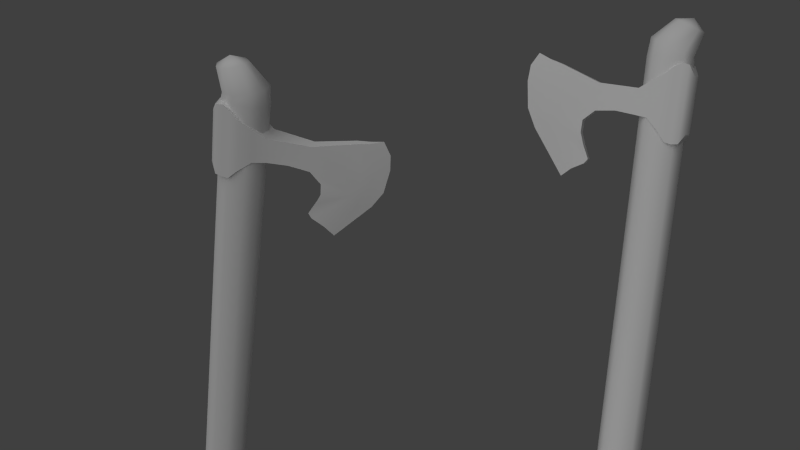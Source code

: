 # Source: d.blend  (saved by Blender 2.61.0; exported with 4.5.12 LTS)
import bpy
from mathutils import Matrix  # noqa: F401  (used for matrix-valued properties, if any)

bpy.ops.wm.read_factory_settings(use_empty=True)
scene = bpy.context.scene
scene.name = 'Scene'

# ---- collections
col_collection_1 = bpy.data.collections.new('Collection 1'); scene.collection.children.link(col_collection_1)

# ---- materials (node trees are filled in below, after node groups)
mat_material = bpy.data.materials.new('Material')
mat_material.alpha_threshold = 0.0
mat_material.use_transparent_shadow = False
mat_material.roughness = 0.5
mat_material.line_color = (0.0, 0.0, 0.0, 1.0)

# ---- material node trees

# ---- world
world_world = bpy.data.worlds.new('World'); scene.world = world_world
world_world.color = (0.05088, 0.05088, 0.05088)
world_world.use_sun_shadow = False
world_world.sun_shadow_jitter_overblur = 0.0
world_world.cycles.sampling_method = 'MANUAL'
world_world.cycles.sample_map_resolution = 256

# ---- cameras
cam_camera = bpy.data.cameras.new('Camera')
cam_camera.clip_end = 100.0
cam_camera.lens = 74.99
cam_camera.sensor_width = 32.0
cam_camera.sensor_height = 18.0
cam_camera.ortho_scale = 7.314
cam_camera.dof.focus_distance = 0.0
cam_camera.dof.aperture_fstop = 128.0

# ---- lights
light_lamp = bpy.data.lights.new('Lamp', 'SUN')
light_lamp.transmission_factor = 0.0
light_lamp.cutoff_distance = 30.0
light_lamp.angle = 1.571
light_lamp.energy = 1.0
light_lamp.shadow_buffer_clip_start = 1.001
light_lamp.shadow_soft_size = 1.0
light_lamp.shadow_cascade_max_distance = 1000.0
light_lamp.cycles.use_multiple_importance_sampling = False

# ---- meshes
me_cube_002 = bpy.data.meshes.new('Cube.002')
me_cube_002.from_pydata([(0.3297, 1.62, -0.8105), (0.3297, -2.026, -0.8105), (-1.0, -1.529, -0.8211), (-1.0, 1.221, -0.8211), (0.3297, 1.62, 0.7791), (0.3297, -2.026, 0.7791), (-1.0, -1.529, 0.819), (-1.0, 1.221, 0.819), (1.464, -2.091, 0.7421), (1.464, 1.831, 0.7421), (1.464, -2.091, -0.7117), (1.464, 1.831, -0.7117), (2.444, 1.774, -0.6909), (2.444, -2.034, -0.6909), (2.444, 1.774, 0.694), (2.444, -2.034, 0.694), (3.269, -1.539, 0.4651), (3.269, 1.279, 0.4651), (3.269, -1.539, -0.4651), (3.269, 1.279, -0.4651), (3.54, 1.279, -1.139e-09), (3.54, -1.539, -1.139e-09), (-2.978, 0.8044, -0.6392), (-2.978, 0.8044, 0.637), (-2.978, -0.9954, -0.6392), (-2.978, -0.9954, 0.637), (-4.977, -0.9419, -0.4473), (-4.977, 0.3635, -0.4473), (-4.977, -0.9419, 0.4451), (-4.977, 0.3635, 0.4451), (-11.38, 0.3635, 0.2328), (-11.38, 0.3635, -0.2349), (-11.38, -1.008, -0.2349), (-11.38, -1.008, 0.2328), (-11.46, -3.384, -0.1529), (-17.73, 1.024, -0.1529), (-11.46, -3.384, 0.1507), (-17.73, 1.024, 0.1507), (-18.06, -1.755, -0.1529), (-18.88, -1.153, -0.1529), (-18.99, -0.06447, -0.1529), (-18.06, -1.755, 0.1507), (-18.88, -1.153, 0.1507), (-18.99, -0.06447, 0.1507), (-13.14, -1.539, -0.2349), (-13.18, -2.136, -0.2079), (-12.47, -2.732, -0.2079), (-13.14, -1.539, 0.2328), (-13.18, -2.136, 0.2057), (-12.47, -2.732, 0.2057), (-8.18, -0.8708, 0.3519), (-8.18, -0.8708, -0.354), (-19.73, 1.175, 0.09533), (-20.99, 0.08687, 0.09533), (-20.32, -1.217, 0.09533), (-18.75, -2.134, 0.09533), (-13.94, -3.966, 0.09533), (-19.73, 1.175, -0.09748), (-20.99, 0.08687, -0.09748), (-20.32, -1.217, -0.09748), (-18.75, -2.134, -0.09748), (-13.94, -3.966, -0.09748), (-11.99, -3.622, 0.1507), (-11.99, -3.622, -0.1529), (-15.45, -4.395, -0.001077), (-20.75, -2.256, -0.001077), (-22.99, -0.03488, -0.001077), (-22.31, -1.339, -0.001077), (-21.72, 1.407, -0.001077), (-22.85, 0.7646, -0.001077), (-0.9931, 1.951, 0.7453), (1.426, 1.951, 0.5709), (2.713, 1.951, 0.1294), (2.266, 1.951, -0.3726), (0.2941, 1.951, -0.7003), (-2.28, 1.951, -0.7003), (-4.253, 1.951, -0.3726), (-4.7, 1.951, 0.1294), (-3.412, 1.951, 0.5709), (1.747, -41.21, 0.6035), (3.706, -41.21, 0.4623), (4.748, -41.21, 0.1048), (4.386, -41.21, -0.3018), (2.789, -41.21, -0.5671), (0.7048, -41.21, -0.5671), (-0.8922, -41.21, -0.3018), (-1.254, -41.21, 0.1048), (-0.2118, -41.21, 0.4623), (1.747, -41.21, -1.273e-05), (-3.29, 2.736, 0.5709), (-4.512, 2.863, 0.1294), (-4.088, 2.819, -0.3726), (-2.215, 2.624, -0.7003), (0.229, 2.37, -0.7003), (2.101, 2.174, -0.3726), (2.526, 2.13, 0.1294), (1.304, 2.258, 0.5709), (-0.9931, 2.497, 0.7453), (1.163, 3.634, 0.5087), (2.731, 3.471, 0.3897), (3.565, 3.384, 0.08835), (3.276, 3.414, -0.2544), (1.998, 3.547, -0.4781), (0.329, 3.721, -0.4781), (-0.9492, 3.854, -0.2544), (-1.239, 3.885, 0.08835), (-0.4047, 3.798, 0.3897), (1.555, 4.008, 4.545e-06), (-57.26, 0.9183, 12.52), (-58.27, -2.16, 10.59), (-56.83, -1.81, 10.9), (-56.07, 0.5121, 12.35), (-56.51, 1.735, 11.18), (-57.52, -1.343, 9.25), (-56.06, -0.9671, 9.512), (-55.3, 1.355, 10.97), (-58.67, -1.363, 9.218), (-57.59, 1.949, 11.29), (-59.36, -2.11, 10.45), (-58.27, 1.202, 12.52), (-59.24, 1.211, 12.45), (-60.3, -2.004, 10.43), (-58.59, 1.923, 11.28), (-59.65, -1.293, 9.264), (-60.43, -0.953, 9.698), (-59.65, 1.427, 11.19), (-60.87, -1.431, 10.48), (-60.09, 0.9487, 11.97), (-60.14, 1.201, 11.57), (-60.92, -1.179, 10.08), (-54.15, 0.1594, 12.03), (-53.55, 0.8152, 10.95), (-54.64, -1.36, 11.08), (-54.04, -0.7043, 9.999), (-52.57, -1.312, 10.99), (-52.21, -0.2099, 11.68), (-52.15, -0.8534, 10.24), (-51.79, 0.2487, 10.93), (-45.58, -0.1668, 11.27), (-45.8, -0.4072, 11.67), (-46.18, -1.565, 10.94), (-45.96, -1.325, 10.55), (-46.72, -3.532, 9.617), (-39.33, -0.1109, 12.11), (-46.58, -3.376, 9.361), (-39.19, 0.04519, 11.85), (-39.77, -2.473, 10.65), (-38.8, -2.004, 10.98), (-38.38, -1.09, 11.56), (-39.62, -2.317, 10.39), (-38.66, -1.848, 10.73), (-38.24, -0.9343, 11.31), (-44.6, -2.097, 10.7), (-44.71, -2.589, 10.37), (-45.58, -3.059, 10.03), (-44.38, -1.857, 10.31), (-44.52, -2.377, 10.02), (-45.38, -2.846, 9.684), (-49.02, -0.9945, 10.44), (-49.35, -1.357, 11.03), (-37.2, 0.04876, 12.03), (-36.25, -0.9307, 11.48), (-37.28, -2.0, 10.78), (-39.07, -2.699, 10.25), (-44.32, -4.015, 9.163), (-37.29, -0.05033, 12.19), (-36.34, -1.03, 11.65), (-37.37, -2.099, 10.94), (-39.16, -2.798, 10.42), (-44.42, -4.114, 9.326), (-46.12, -3.603, 9.248), (-46.26, -3.759, 9.505), (-42.99, -4.499, 9.055), (-37.19, -2.946, 10.32), (-34.37, -1.178, 11.55), (-35.39, -2.247, 10.84), (-35.22, 0.09948, 12.28), (-34.28, -0.497, 11.97), (-55.14, 1.934, 11.41), (-57.6, 1.96, 11.5), (-59.08, 1.795, 11.84), (-58.87, 1.516, 12.28), (-57.08, 1.253, 12.6), (-54.55, 1.13, 12.67), (-52.45, 1.204, 12.44), (-51.77, 1.44, 12.03), (-52.83, 1.729, 11.62), (-69.83, -34.45, -11.36), (-71.83, -34.43, -11.29), (-73.02, -34.56, -11.01), (-72.85, -34.79, -10.66), (-71.41, -35.0, -10.39), (-69.35, -35.1, -10.34), (-67.65, -35.04, -10.52), (-67.11, -34.85, -10.86), (-67.97, -34.61, -11.19), (-70.11, -34.76, -10.85), (-52.74, 2.397, 12.04), (-51.71, 2.219, 12.51), (-52.37, 1.944, 12.9), (-54.42, 1.701, 13.02), (-56.9, 1.603, 12.83), (-58.65, 1.696, 12.4), (-58.84, 1.937, 11.94), (-57.4, 2.213, 11.67), (-54.98, 2.395, 11.7), (-56.91, 3.337, 12.45), (-58.55, 3.213, 12.42), (-59.54, 3.024, 12.61), (-59.41, 2.86, 12.93), (-58.22, 2.796, 13.22), (-56.52, 2.863, 13.35), (-55.12, 3.029, 13.26), (-54.67, 3.217, 13.0), (-55.37, 3.339, 12.68), (-57.43, 3.409, 13.07)], [], [(0, 1, 2, 3), (4, 7, 6, 5), (1, 5, 6, 2), (4, 0, 3, 7), (0, 4, 9, 11), (5, 1, 10, 8), (4, 5, 8, 9), (1, 0, 11, 10), (10, 11, 12, 13), (9, 8, 15, 14), (8, 10, 13, 15), (11, 9, 14, 12), (14, 15, 16, 17), (13, 12, 19, 18), (20, 12, 14), (17, 20, 14), (20, 19, 12), (21, 15, 13), (18, 21, 13), (21, 16, 15), (19, 20, 21, 18), (20, 17, 16, 21), (7, 3, 22, 23), (2, 6, 25, 24), (6, 7, 23, 25), (3, 2, 24, 22), (22, 24, 26, 27), (25, 23, 29, 28), (24, 25, 28, 26), (23, 22, 27, 29), (29, 27, 31, 30), (30, 31, 35, 37), (39, 31, 32), (40, 35, 31), (38, 39, 32), (39, 40, 31), (42, 33, 30), (37, 43, 30), (43, 42, 30), (42, 41, 33), (33, 47, 44, 32), (47, 48, 45, 44), (48, 49, 46, 45), (49, 36, 34, 46), (32, 44, 38), (44, 45, 38), (45, 46, 38), (46, 34, 38), (36, 49, 41), (49, 48, 41), (48, 47, 41), (47, 33, 41), (28, 50, 51, 26), (50, 33, 32, 51), (50, 29, 30), (33, 50, 30), (50, 28, 29), (51, 31, 27), (26, 51, 27), (51, 32, 31), (43, 37, 52, 53), (42, 43, 53, 54), (41, 42, 54, 55), (35, 40, 58, 57), (40, 39, 59, 58), (39, 38, 60, 59), (37, 35, 57, 52), (62, 41, 55), (56, 62, 55), (62, 36, 41), (63, 60, 38), (34, 63, 38), (63, 61, 60), (36, 62, 63, 34), (62, 56, 61, 63), (61, 56, 64), (52, 57, 68), (60, 61, 64, 65), (59, 60, 65, 67), (58, 59, 67, 66), (56, 55, 65, 64), (55, 54, 67, 65), (54, 53, 66, 67), (69, 57, 58), (66, 69, 58), (69, 68, 57), (69, 53, 52), (68, 69, 52), (69, 66, 53), (88, 80, 79), (88, 81, 80), (88, 82, 81), (88, 83, 82), (88, 84, 83), (88, 85, 84), (88, 86, 85), (88, 87, 86), (88, 79, 87), (70, 79, 80, 71), (71, 80, 81, 72), (72, 81, 82, 73), (73, 82, 83, 74), (74, 83, 84, 75), (75, 84, 85, 76), (76, 85, 86, 77), (77, 86, 87, 78), (79, 70, 78, 87), (78, 70, 97, 89), (77, 78, 89, 90), (76, 77, 90, 91), (75, 76, 91, 92), (74, 75, 92, 93), (73, 74, 93, 94), (72, 73, 94, 95), (71, 72, 95, 96), (70, 71, 96, 97), (97, 96, 99, 98), (96, 95, 100, 99), (95, 94, 101, 100), (94, 93, 102, 101), (93, 92, 103, 102), (92, 91, 104, 103), (91, 90, 105, 104), (90, 89, 106, 105), (89, 97, 98, 106), (106, 98, 107), (105, 106, 107), (104, 105, 107), (103, 104, 107), (102, 103, 107), (101, 102, 107), (100, 101, 107), (99, 100, 107), (98, 99, 107), (108, 109, 110, 111), (112, 115, 114, 113), (109, 113, 114, 110), (112, 108, 111, 115), (108, 112, 117, 119), (113, 109, 118, 116), (112, 113, 116, 117), (109, 108, 119, 118), (118, 119, 120, 121), (117, 116, 123, 122), (116, 118, 121, 123), (119, 117, 122, 120), (122, 123, 124, 125), (121, 120, 127, 126), (128, 120, 122), (125, 128, 122), (128, 127, 120), (129, 123, 121), (126, 129, 121), (129, 124, 123), (127, 128, 129, 126), (128, 125, 124, 129), (115, 111, 130, 131), (110, 114, 133, 132), (114, 115, 131, 133), (111, 110, 132, 130), (130, 132, 134, 135), (133, 131, 137, 136), (132, 133, 136, 134), (131, 130, 135, 137), (137, 135, 139, 138), (138, 139, 143, 145), (147, 139, 140), (148, 143, 139), (146, 147, 140), (147, 148, 139), (150, 141, 138), (145, 151, 138), (151, 150, 138), (150, 149, 141), (141, 155, 152, 140), (155, 156, 153, 152), (156, 157, 154, 153), (157, 144, 142, 154), (140, 152, 146), (152, 153, 146), (153, 154, 146), (154, 142, 146), (144, 157, 149), (157, 156, 149), (156, 155, 149), (155, 141, 149), (136, 158, 159, 134), (158, 141, 140, 159), (158, 137, 138), (141, 158, 138), (158, 136, 137), (159, 139, 135), (134, 159, 135), (159, 140, 139), (151, 145, 160, 161), (150, 151, 161, 162), (149, 150, 162, 163), (143, 148, 166, 165), (148, 147, 167, 166), (147, 146, 168, 167), (145, 143, 165, 160), (170, 149, 163), (164, 170, 163), (170, 144, 149), (171, 168, 146), (142, 171, 146), (171, 169, 168), (144, 170, 171, 142), (170, 164, 169, 171), (169, 164, 172), (160, 165, 176), (168, 169, 172, 173), (167, 168, 173, 175), (166, 167, 175, 174), (164, 163, 173, 172), (163, 162, 175, 173), (162, 161, 174, 175), (177, 165, 166), (174, 177, 166), (177, 176, 165), (177, 161, 160), (176, 177, 160), (177, 174, 161), (196, 188, 187), (196, 189, 188), (196, 190, 189), (196, 191, 190), (196, 192, 191), (196, 193, 192), (196, 194, 193), (196, 195, 194), (196, 187, 195), (178, 187, 188, 179), (179, 188, 189, 180), (180, 189, 190, 181), (181, 190, 191, 182), (182, 191, 192, 183), (183, 192, 193, 184), (184, 193, 194, 185), (185, 194, 195, 186), (187, 178, 186, 195), (186, 178, 205, 197), (185, 186, 197, 198), (184, 185, 198, 199), (183, 184, 199, 200), (182, 183, 200, 201), (181, 182, 201, 202), (180, 181, 202, 203), (179, 180, 203, 204), (178, 179, 204, 205), (205, 204, 207, 206), (204, 203, 208, 207), (203, 202, 209, 208), (202, 201, 210, 209), (201, 200, 211, 210), (200, 199, 212, 211), (199, 198, 213, 212), (198, 197, 214, 213), (197, 205, 206, 214), (214, 206, 215), (213, 214, 215), (212, 213, 215), (211, 212, 215), (210, 211, 215), (209, 210, 215), (208, 209, 215), (207, 208, 215), (206, 207, 215)])
me_cube_002.polygons.foreach_set('use_smooth', [True] * 268)
_k = set([(0, 3), (0, 11), (1, 2), (1, 10), (2, 24), (3, 22), (4, 7), (4, 9), (5, 6), (5, 8), (6, 25), (7, 23), (8, 15), (9, 14), (10, 13), (11, 12), (12, 19), (13, 18), (14, 17), (15, 16), (16, 21), (17, 20), (18, 21), (19, 20), (22, 27), (23, 29), (24, 26), (25, 28), (26, 51), (27, 31), (28, 50), (29, 30), (30, 37), (31, 35), (32, 44), (32, 51), (33, 47), (33, 50), (34, 46), (34, 63), (35, 57), (36, 49), (36, 62), (37, 52), (44, 45), (45, 46), (47, 48), (48, 49), (52, 68), (56, 62), (56, 64), (57, 68), (61, 63), (61, 64), (64, 65), (65, 67), (66, 67), (66, 69), (68, 69), (79, 80), (79, 87), (80, 81), (81, 82), (82, 83), (83, 84), (84, 85), (85, 86), (86, 87), (108, 111), (108, 119), (109, 110), (109, 118), (110, 132), (111, 130), (112, 115), (112, 117), (113, 114), (113, 116), (114, 133), (115, 131), (116, 123), (117, 122), (118, 121), (119, 120), (120, 127), (121, 126), (122, 125), (123, 124), (124, 129), (125, 128), (126, 129), (127, 128), (130, 135), (131, 137), (132, 134), (133, 136), (134, 159), (135, 139), (136, 158), (137, 138), (138, 145), (139, 143), (140, 152), (140, 159), (141, 155), (141, 158), (142, 154), (142, 171), (143, 165), (144, 157), (144, 170), (145, 160), (152, 153), (153, 154), (155, 156), (156, 157), (160, 176), (164, 170), (164, 172), (165, 176), (169, 171), (169, 172), (172, 173), (173, 175), (174, 175), (174, 177), (176, 177), (187, 188), (187, 195), (188, 189), (189, 190), (190, 191), (191, 192), (192, 193), (193, 194), (194, 195)])
me_cube_002.attributes.new('sharp_edge', 'BOOLEAN', 'EDGE').data.foreach_set('value', [ (min(e.vertices), max(e.vertices)) in _k for e in me_cube_002.edges])
_uv = me_cube_002.uv_layers.new(name='UVTex')
_uv.uv.foreach_set('vector', [0.1713, 0.9658, 0.1642, 0.8313, 0.2095, 0.8468, 0.2148, 0.9482, 0.1667, 0.9663, 0.2102, 0.9488, 0.2049, 0.8473, 0.1596, 0.8318, 0.1128, 0.7456, 0.1084, 0.6986, 0.1503, 0.6936, 0.1548, 0.7421, 0.8585, 0.6138, 0.8588, 0.6599, 0.8185, 0.6605, 0.8182, 0.6129, 0.8588, 0.6599, 0.8585, 0.6138, 0.8919, 0.6147, 0.8922, 0.6568, 0.1084, 0.6986, 0.1128, 0.7456, 0.07887, 0.7458, 0.07494, 0.7028, 0.1667, 0.9663, 0.1596, 0.8318, 0.1217, 0.8319, 0.1293, 0.9766, 0.1642, 0.8313, 0.1713, 0.9658, 0.1337, 0.976, 0.1261, 0.8313, 0.1261, 0.8313, 0.1337, 0.976, 0.101, 0.976, 0.0936, 0.8355, 0.1293, 0.9766, 0.1217, 0.8319, 0.08912, 0.8361, 0.09649, 0.9766, 0.07494, 0.7028, 0.07887, 0.7458, 0.04978, 0.7478, 0.04603, 0.7069, 0.8922, 0.6568, 0.8919, 0.6147, 0.9204, 0.6159, 0.9206, 0.656, 0.09649, 0.9766, 0.08912, 0.8361, 0.06156, 0.8562, 0.06701, 0.9601, 0.0936, 0.8355, 0.101, 0.976, 0.07152, 0.9596, 0.06606, 0.8556, 0.9554, 0.6358, 0.9206, 0.656, 0.9204, 0.6159, 0.9484, 0.6218, 0.9554, 0.6358, 0.9204, 0.6159, 0.9554, 0.6358, 0.9486, 0.6498, 0.9206, 0.656, 0.01233, 0.7306, 0.04603, 0.7069, 0.04978, 0.7478, 0.02064, 0.7443, 0.01233, 0.7306, 0.04978, 0.7478, 0.01233, 0.7306, 0.01802, 0.7157, 0.04603, 0.7069, 0.07152, 0.9596, 0.05359, 0.9607, 0.04813, 0.8568, 0.06606, 0.8556, 0.04907, 0.9613, 0.06701, 0.9601, 0.06156, 0.8562, 0.04362, 0.8573, 0.8182, 0.6129, 0.8185, 0.6605, 0.7599, 0.6556, 0.7596, 0.6186, 0.1548, 0.7421, 0.1503, 0.6936, 0.2115, 0.6934, 0.2149, 0.7312, 0.2049, 0.8473, 0.2102, 0.9488, 0.2756, 0.9291, 0.2721, 0.8628, 0.2148, 0.9482, 0.2095, 0.8468, 0.2767, 0.8622, 0.2802, 0.9286, 0.2802, 0.9286, 0.2767, 0.8622, 0.3437, 0.8599, 0.3462, 0.908, 0.2721, 0.8628, 0.2756, 0.9291, 0.3417, 0.9086, 0.3392, 0.8604, 0.2149, 0.7312, 0.2115, 0.6934, 0.2711, 0.6937, 0.2736, 0.7201, 0.7596, 0.6186, 0.7599, 0.6556, 0.7005, 0.6504, 0.7003, 0.6245, 0.7003, 0.6245, 0.7005, 0.6504, 0.5148, 0.6455, 0.5146, 0.6211, 0.5146, 0.6211, 0.5148, 0.6455, 0.3287, 0.6373, 0.3285, 0.6129, 0.8079, 0.8199, 0.5597, 0.8943, 0.5571, 0.8437, 0.8134, 0.8615, 0.7719, 0.9048, 0.5597, 0.8943, 0.772, 0.793, 0.8079, 0.8199, 0.5571, 0.8437, 0.8079, 0.8199, 0.8134, 0.8615, 0.5597, 0.8943, 0.8033, 0.8205, 0.5525, 0.8442, 0.5552, 0.8948, 0.7674, 0.9054, 0.8088, 0.862, 0.5552, 0.8948, 0.8088, 0.862, 0.8033, 0.8205, 0.5552, 0.8948, 0.8033, 0.8205, 0.7675, 0.7935, 0.5525, 0.8442, 0.4613, 0.6826, 0.5156, 0.6776, 0.5168, 0.6915, 0.4626, 0.6964, 0.5156, 0.6776, 0.5334, 0.6768, 0.5345, 0.6891, 0.5168, 0.6915, 0.5334, 0.6768, 0.5609, 0.6743, 0.562, 0.6866, 0.5345, 0.6891, 0.5609, 0.6743, 0.5966, 0.6727, 0.5974, 0.6817, 0.562, 0.6866, 0.5571, 0.8437, 0.6399, 0.8056, 0.772, 0.793, 0.6399, 0.8056, 0.6404, 0.7872, 0.772, 0.793, 0.6404, 0.7872, 0.6147, 0.764, 0.772, 0.793, 0.6147, 0.764, 0.5649, 0.7243, 0.772, 0.793, 0.5603, 0.7248, 0.6102, 0.7645, 0.7675, 0.7935, 0.6102, 0.7645, 0.6358, 0.7878, 0.7675, 0.7935, 0.6358, 0.7878, 0.6354, 0.8061, 0.7675, 0.7935, 0.6354, 0.8061, 0.5525, 0.8442, 0.7675, 0.7935, 0.2711, 0.6937, 0.3662, 0.6878, 0.3681, 0.7086, 0.2736, 0.7201, 0.3662, 0.6878, 0.4613, 0.6826, 0.4626, 0.6964, 0.3681, 0.7086, 0.446, 0.8562, 0.3417, 0.9086, 0.5552, 0.8948, 0.5525, 0.8442, 0.446, 0.8562, 0.5552, 0.8948, 0.446, 0.8562, 0.3392, 0.8604, 0.3417, 0.9086, 0.4506, 0.8556, 0.5597, 0.8943, 0.3462, 0.908, 0.3437, 0.8599, 0.4506, 0.8556, 0.3462, 0.908, 0.4506, 0.8556, 0.5571, 0.8437, 0.5597, 0.8943, 0.8088, 0.862, 0.7674, 0.9054, 0.8352, 0.9085, 0.8783, 0.8669, 0.8033, 0.8205, 0.8088, 0.862, 0.8783, 0.8669, 0.8546, 0.8171, 0.7675, 0.7935, 0.8033, 0.8205, 0.8546, 0.8171, 0.7988, 0.7769, 0.7719, 0.9048, 0.8134, 0.8615, 0.8828, 0.8663, 0.8398, 0.908, 0.8134, 0.8615, 0.8079, 0.8199, 0.8592, 0.8166, 0.8828, 0.8663, 0.8079, 0.8199, 0.772, 0.793, 0.8033, 0.7763, 0.8592, 0.8166, 0.3285, 0.6129, 0.3287, 0.6373, 0.1675, 0.6342, 0.1673, 0.613, 0.5958, 0.7096, 0.7675, 0.7935, 0.7988, 0.7769, 0.6539, 0.7026, 0.5958, 0.7096, 0.7988, 0.7769, 0.5958, 0.7096, 0.5603, 0.7248, 0.7675, 0.7935, 0.6004, 0.7091, 0.8033, 0.7763, 0.772, 0.793, 0.5649, 0.7243, 0.6004, 0.7091, 0.772, 0.793, 0.6004, 0.7091, 0.6584, 0.702, 0.8033, 0.7763, 0.5966, 0.6727, 0.6139, 0.6711, 0.6147, 0.6801, 0.5974, 0.6817, 0.6139, 0.6711, 0.6724, 0.6655, 0.6731, 0.6732, 0.6147, 0.6801, 0.6731, 0.6732, 0.6724, 0.6655, 0.7316, 0.6638, 0.1673, 0.613, 0.1675, 0.6342, 0.00536, 0.6282, 0.8033, 0.7763, 0.6584, 0.702, 0.7045, 0.6905, 0.8747, 0.7767, 0.8592, 0.8166, 0.8033, 0.7763, 0.8747, 0.7767, 0.9281, 0.812, 0.8828, 0.8663, 0.8592, 0.8166, 0.9281, 0.812, 0.9514, 0.8614, 0.6539, 0.7026, 0.7988, 0.7769, 0.8702, 0.7772, 0.7, 0.691, 0.7988, 0.7769, 0.8546, 0.8171, 0.9236, 0.8125, 0.8702, 0.7772, 0.8546, 0.8171, 0.8783, 0.8669, 0.9469, 0.8619, 0.9236, 0.8125, 0.9468, 0.8918, 0.8398, 0.908, 0.8828, 0.8663, 0.9514, 0.8614, 0.9468, 0.8918, 0.8828, 0.8663, 0.9468, 0.8918, 0.9082, 0.9164, 0.8398, 0.908, 0.9423, 0.8923, 0.8783, 0.8669, 0.8352, 0.9085, 0.9037, 0.9169, 0.9423, 0.8923, 0.8352, 0.9085, 0.9423, 0.8923, 0.9469, 0.8619, 0.8783, 0.8669, 0.1421, 0.5112, 0.1931, 0.5498, 0.1421, 0.5616, 0.1421, 0.5112, 0.2202, 0.52, 0.1931, 0.5498, 0.1421, 0.5112, 0.2108, 0.4861, 0.2202, 0.52, 0.1421, 0.5112, 0.1693, 0.464, 0.2108, 0.4861, 0.1421, 0.5112, 0.115, 0.464, 0.1693, 0.464, 0.1421, 0.5112, 0.07342, 0.4861, 0.115, 0.464, 0.1421, 0.5112, 0.064, 0.52, 0.07342, 0.4861, 0.1421, 0.5112, 0.09113, 0.5498, 0.064, 0.52, 0.1421, 0.5112, 0.1421, 0.5616, 0.09113, 0.5498, 0.84, 0.1206, 0.02361, 0.1063, 0.02361, 0.06135, 0.8399, 0.06888, 0.8399, 0.06888, 0.02361, 0.06135, 0.02361, 0.01615, 0.8403, 0.033, 0.8359, 0.3923, 0.02361, 0.4214, 0.02361, 0.3763, 0.8336, 0.3691, 0.8336, 0.3691, 0.02361, 0.3763, 0.02361, 0.3301, 0.8398, 0.3189, 0.8398, 0.3189, 0.02361, 0.3301, 0.02361, 0.285, 0.832, 0.2654, 0.832, 0.2654, 0.02361, 0.285, 0.02361, 0.2402, 0.8245, 0.2221, 0.8245, 0.2221, 0.02361, 0.2402, 0.02361, 0.1954, 0.8257, 0.2037, 0.8257, 0.2037, 0.02361, 0.1954, 0.02361, 0.151, 0.8338, 0.1708, 0.02361, 0.1063, 0.84, 0.1206, 0.8338, 0.1708, 0.02361, 0.151, 0.8338, 0.1708, 0.84, 0.1206, 0.8677, 0.1209, 0.8766, 0.1699, 0.8257, 0.2037, 0.8338, 0.1708, 0.8766, 0.1699, 0.885, 0.2061, 0.8245, 0.2221, 0.8257, 0.2037, 0.885, 0.2061, 0.8723, 0.2244, 0.832, 0.2654, 0.8245, 0.2221, 0.8723, 0.2244, 0.8674, 0.2656, 0.8398, 0.3189, 0.832, 0.2654, 0.8674, 0.2656, 0.8616, 0.3174, 0.8336, 0.3691, 0.8398, 0.3189, 0.8616, 0.3174, 0.8497, 0.3652, 0.8359, 0.3923, 0.8336, 0.3691, 0.8497, 0.3652, 0.8542, 0.3864, 0.8399, 0.06888, 0.8403, 0.033, 0.8523, 0.038, 0.8566, 0.07155, 0.84, 0.1206, 0.8399, 0.06888, 0.8566, 0.07155, 0.8677, 0.1209, 0.8677, 0.1209, 0.8566, 0.07155, 0.9301, 0.04013, 0.9332, 0.07574, 0.8566, 0.07155, 0.8523, 0.038, 0.9371, 0.01917, 0.9301, 0.04013, 0.8542, 0.3864, 0.8497, 0.3652, 0.941, 0.3835, 0.9532, 0.394, 0.8497, 0.3652, 0.8616, 0.3174, 0.9367, 0.3567, 0.941, 0.3835, 0.8616, 0.3174, 0.8674, 0.2656, 0.9377, 0.3178, 0.9367, 0.3567, 0.8674, 0.2656, 0.8723, 0.2244, 0.9436, 0.2897, 0.9377, 0.3178, 0.8723, 0.2244, 0.885, 0.2061, 0.9596, 0.2811, 0.9436, 0.2897, 0.885, 0.2061, 0.8766, 0.1699, 0.9387, 0.1093, 0.9505, 0.1275, 0.8766, 0.1699, 0.8677, 0.1209, 0.9332, 0.07574, 0.9387, 0.1093, 0.9387, 0.1093, 0.9332, 0.07574, 0.9693, 0.06694, 0.9505, 0.1275, 0.9387, 0.1093, 0.9693, 0.06694, 0.9436, 0.2897, 0.9596, 0.2811, 0.9767, 0.3459, 0.9377, 0.3178, 0.9436, 0.2897, 0.9767, 0.3459, 0.9367, 0.3567, 0.9377, 0.3178, 0.9767, 0.3459, 0.941, 0.3835, 0.9367, 0.3567, 0.9767, 0.3459, 0.9532, 0.394, 0.941, 0.3835, 0.9767, 0.3459, 0.9301, 0.04013, 0.9371, 0.01917, 0.9693, 0.06694, 0.9332, 0.07574, 0.9301, 0.04013, 0.9693, 0.06694, 0.1713, 0.9658, 0.1642, 0.8313, 0.2095, 0.8468, 0.2148, 0.9482, 0.1667, 0.9663, 0.2102, 0.9488, 0.2049, 0.8473, 0.1596, 0.8318, 0.1128, 0.7456, 0.1084, 0.6986, 0.1503, 0.6936, 0.1548, 0.7421, 0.8585, 0.6138, 0.8588, 0.6599, 0.8185, 0.6605, 0.8182, 0.6129, 0.8588, 0.6599, 0.8585, 0.6138, 0.8919, 0.6147, 0.8922, 0.6568, 0.1084, 0.6986, 0.1128, 0.7456, 0.07887, 0.7458, 0.07494, 0.7028, 0.1667, 0.9663, 0.1596, 0.8318, 0.1217, 0.8319, 0.1293, 0.9766, 0.1642, 0.8313, 0.1713, 0.9658, 0.1337, 0.976, 0.1261, 0.8313, 0.1261, 0.8313, 0.1337, 0.976, 0.101, 0.976, 0.0936, 0.8355, 0.1293, 0.9766, 0.1217, 0.8319, 0.08912, 0.8361, 0.09649, 0.9766, 0.07494, 0.7028, 0.07887, 0.7458, 0.04978, 0.7478, 0.04603, 0.7069, 0.8922, 0.6568, 0.8919, 0.6147, 0.9204, 0.6159, 0.9206, 0.656, 0.09649, 0.9766, 0.08912, 0.8361, 0.06156, 0.8562, 0.06701, 0.9601, 0.0936, 0.8355, 0.101, 0.976, 0.07152, 0.9596, 0.06606, 0.8556, 0.9554, 0.6358, 0.9206, 0.656, 0.9204, 0.6159, 0.9484, 0.6218, 0.9554, 0.6358, 0.9204, 0.6159, 0.9554, 0.6358, 0.9486, 0.6498, 0.9206, 0.656, 0.01233, 0.7306, 0.04603, 0.7069, 0.04978, 0.7478, 0.02064, 0.7443, 0.01233, 0.7306, 0.04978, 0.7478, 0.01233, 0.7306, 0.01802, 0.7157, 0.04603, 0.7069, 0.07152, 0.9596, 0.05359, 0.9607, 0.04813, 0.8568, 0.06606, 0.8556, 0.04907, 0.9613, 0.06701, 0.9601, 0.06156, 0.8562, 0.04362, 0.8573, 0.8182, 0.6129, 0.8185, 0.6605, 0.7599, 0.6556, 0.7596, 0.6186, 0.1548, 0.7421, 0.1503, 0.6936, 0.2115, 0.6934, 0.2149, 0.7312, 0.2049, 0.8473, 0.2102, 0.9488, 0.2756, 0.9291, 0.2721, 0.8628, 0.2148, 0.9482, 0.2095, 0.8468, 0.2767, 0.8622, 0.2802, 0.9286, 0.2802, 0.9286, 0.2767, 0.8622, 0.3437, 0.8599, 0.3462, 0.908, 0.2721, 0.8628, 0.2756, 0.9291, 0.3417, 0.9086, 0.3392, 0.8604, 0.2149, 0.7312, 0.2115, 0.6934, 0.2711, 0.6937, 0.2736, 0.7201, 0.7596, 0.6186, 0.7599, 0.6556, 0.7005, 0.6504, 0.7003, 0.6245, 0.7003, 0.6245, 0.7005, 0.6504, 0.5148, 0.6455, 0.5146, 0.6211, 0.5146, 0.6211, 0.5148, 0.6455, 0.3287, 0.6373, 0.3285, 0.6129, 0.8079, 0.8199, 0.5597, 0.8943, 0.5571, 0.8437, 0.8134, 0.8615, 0.7719, 0.9048, 0.5597, 0.8943, 0.772, 0.793, 0.8079, 0.8199, 0.5571, 0.8437, 0.8079, 0.8199, 0.8134, 0.8615, 0.5597, 0.8943, 0.8033, 0.8205, 0.5525, 0.8442, 0.5552, 0.8948, 0.7674, 0.9054, 0.8088, 0.862, 0.5552, 0.8948, 0.8088, 0.862, 0.8033, 0.8205, 0.5552, 0.8948, 0.8033, 0.8205, 0.7675, 0.7935, 0.5525, 0.8442, 0.4613, 0.6826, 0.5156, 0.6776, 0.5168, 0.6915, 0.4626, 0.6964, 0.5156, 0.6776, 0.5334, 0.6768, 0.5345, 0.6891, 0.5168, 0.6915, 0.5334, 0.6768, 0.5609, 0.6743, 0.562, 0.6866, 0.5345, 0.6891, 0.5609, 0.6743, 0.5966, 0.6727, 0.5974, 0.6817, 0.562, 0.6866, 0.5571, 0.8437, 0.6399, 0.8056, 0.772, 0.793, 0.6399, 0.8056, 0.6404, 0.7872, 0.772, 0.793, 0.6404, 0.7872, 0.6147, 0.764, 0.772, 0.793, 0.6147, 0.764, 0.5649, 0.7243, 0.772, 0.793, 0.5603, 0.7248, 0.6102, 0.7645, 0.7675, 0.7935, 0.6102, 0.7645, 0.6358, 0.7878, 0.7675, 0.7935, 0.6358, 0.7878, 0.6354, 0.8061, 0.7675, 0.7935, 0.6354, 0.8061, 0.5525, 0.8442, 0.7675, 0.7935, 0.2711, 0.6937, 0.3662, 0.6878, 0.3681, 0.7086, 0.2736, 0.7201, 0.3662, 0.6878, 0.4613, 0.6826, 0.4626, 0.6964, 0.3681, 0.7086, 0.446, 0.8562, 0.3417, 0.9086, 0.5552, 0.8948, 0.5525, 0.8442, 0.446, 0.8562, 0.5552, 0.8948, 0.446, 0.8562, 0.3392, 0.8604, 0.3417, 0.9086, 0.4506, 0.8556, 0.5597, 0.8943, 0.3462, 0.908, 0.3437, 0.8599, 0.4506, 0.8556, 0.3462, 0.908, 0.4506, 0.8556, 0.5571, 0.8437, 0.5597, 0.8943, 0.8088, 0.862, 0.7674, 0.9054, 0.8352, 0.9085, 0.8783, 0.8669, 0.8033, 0.8205, 0.8088, 0.862, 0.8783, 0.8669, 0.8546, 0.8171, 0.7675, 0.7935, 0.8033, 0.8205, 0.8546, 0.8171, 0.7988, 0.7769, 0.7719, 0.9048, 0.8134, 0.8615, 0.8828, 0.8663, 0.8398, 0.908, 0.8134, 0.8615, 0.8079, 0.8199, 0.8592, 0.8166, 0.8828, 0.8663, 0.8079, 0.8199, 0.772, 0.793, 0.8033, 0.7763, 0.8592, 0.8166, 0.3285, 0.6129, 0.3287, 0.6373, 0.1675, 0.6342, 0.1673, 0.613, 0.5958, 0.7096, 0.7675, 0.7935, 0.7988, 0.7769, 0.6539, 0.7026, 0.5958, 0.7096, 0.7988, 0.7769, 0.5958, 0.7096, 0.5603, 0.7248, 0.7675, 0.7935, 0.6004, 0.7091, 0.8033, 0.7763, 0.772, 0.793, 0.5649, 0.7243, 0.6004, 0.7091, 0.772, 0.793, 0.6004, 0.7091, 0.6584, 0.702, 0.8033, 0.7763, 0.5966, 0.6727, 0.6139, 0.6711, 0.6147, 0.6801, 0.5974, 0.6817, 0.6139, 0.6711, 0.6724, 0.6655, 0.6731, 0.6732, 0.6147, 0.6801, 0.6731, 0.6732, 0.6724, 0.6655, 0.7316, 0.6638, 0.1673, 0.613, 0.1675, 0.6342, 0.00536, 0.6282, 0.8033, 0.7763, 0.6584, 0.702, 0.7045, 0.6905, 0.8747, 0.7767, 0.8592, 0.8166, 0.8033, 0.7763, 0.8747, 0.7767, 0.9281, 0.812, 0.8828, 0.8663, 0.8592, 0.8166, 0.9281, 0.812, 0.9514, 0.8614, 0.6539, 0.7026, 0.7988, 0.7769, 0.8702, 0.7772, 0.7, 0.691, 0.7988, 0.7769, 0.8546, 0.8171, 0.9236, 0.8125, 0.8702, 0.7772, 0.8546, 0.8171, 0.8783, 0.8669, 0.9469, 0.8619, 0.9236, 0.8125, 0.9468, 0.8918, 0.8398, 0.908, 0.8828, 0.8663, 0.9514, 0.8614, 0.9468, 0.8918, 0.8828, 0.8663, 0.9468, 0.8918, 0.9082, 0.9164, 0.8398, 0.908, 0.9423, 0.8923, 0.8783, 0.8669, 0.8352, 0.9085, 0.9037, 0.9169, 0.9423, 0.8923, 0.8352, 0.9085, 0.9423, 0.8923, 0.9469, 0.8619, 0.8783, 0.8669, 0.1421, 0.5112, 0.1931, 0.5498, 0.1421, 0.5616, 0.1421, 0.5112, 0.2202, 0.52, 0.1931, 0.5498, 0.1421, 0.5112, 0.2108, 0.4861, 0.2202, 0.52, 0.1421, 0.5112, 0.1693, 0.464, 0.2108, 0.4861, 0.1421, 0.5112, 0.115, 0.464, 0.1693, 0.464, 0.1421, 0.5112, 0.07342, 0.4861, 0.115, 0.464, 0.1421, 0.5112, 0.064, 0.52, 0.07342, 0.4861, 0.1421, 0.5112, 0.09113, 0.5498, 0.064, 0.52, 0.1421, 0.5112, 0.1421, 0.5616, 0.09113, 0.5498, 0.84, 0.1206, 0.02361, 0.1063, 0.02361, 0.06135, 0.8399, 0.06888, 0.8399, 0.06888, 0.02361, 0.06135, 0.02361, 0.01615, 0.8403, 0.033, 0.8359, 0.3923, 0.02361, 0.4214, 0.02361, 0.3763, 0.8336, 0.3691, 0.8336, 0.3691, 0.02361, 0.3763, 0.02361, 0.3301, 0.8398, 0.3189, 0.8398, 0.3189, 0.02361, 0.3301, 0.02361, 0.285, 0.832, 0.2654, 0.832, 0.2654, 0.02361, 0.285, 0.02361, 0.2402, 0.8245, 0.2221, 0.8245, 0.2221, 0.02361, 0.2402, 0.02361, 0.1954, 0.8257, 0.2037, 0.8257, 0.2037, 0.02361, 0.1954, 0.02361, 0.151, 0.8338, 0.1708, 0.02361, 0.1063, 0.84, 0.1206, 0.8338, 0.1708, 0.02361, 0.151, 0.8338, 0.1708, 0.84, 0.1206, 0.8677, 0.1209, 0.8766, 0.1699, 0.8257, 0.2037, 0.8338, 0.1708, 0.8766, 0.1699, 0.885, 0.2061, 0.8245, 0.2221, 0.8257, 0.2037, 0.885, 0.2061, 0.8723, 0.2244, 0.832, 0.2654, 0.8245, 0.2221, 0.8723, 0.2244, 0.8674, 0.2656, 0.8398, 0.3189, 0.832, 0.2654, 0.8674, 0.2656, 0.8616, 0.3174, 0.8336, 0.3691, 0.8398, 0.3189, 0.8616, 0.3174, 0.8497, 0.3652, 0.8359, 0.3923, 0.8336, 0.3691, 0.8497, 0.3652, 0.8542, 0.3864, 0.8399, 0.06888, 0.8403, 0.033, 0.8523, 0.038, 0.8566, 0.07155, 0.84, 0.1206, 0.8399, 0.06888, 0.8566, 0.07155, 0.8677, 0.1209, 0.8677, 0.1209, 0.8566, 0.07155, 0.9301, 0.04013, 0.9332, 0.07574, 0.8566, 0.07155, 0.8523, 0.038, 0.9371, 0.01917, 0.9301, 0.04013, 0.8542, 0.3864, 0.8497, 0.3652, 0.941, 0.3835, 0.9532, 0.394, 0.8497, 0.3652, 0.8616, 0.3174, 0.9367, 0.3567, 0.941, 0.3835, 0.8616, 0.3174, 0.8674, 0.2656, 0.9377, 0.3178, 0.9367, 0.3567, 0.8674, 0.2656, 0.8723, 0.2244, 0.9436, 0.2897, 0.9377, 0.3178, 0.8723, 0.2244, 0.885, 0.2061, 0.9596, 0.2811, 0.9436, 0.2897, 0.885, 0.2061, 0.8766, 0.1699, 0.9387, 0.1093, 0.9505, 0.1275, 0.8766, 0.1699, 0.8677, 0.1209, 0.9332, 0.07574, 0.9387, 0.1093, 0.9387, 0.1093, 0.9332, 0.07574, 0.9693, 0.06694, 0.9505, 0.1275, 0.9387, 0.1093, 0.9693, 0.06694, 0.9436, 0.2897, 0.9596, 0.2811, 0.9767, 0.3459, 0.9377, 0.3178, 0.9436, 0.2897, 0.9767, 0.3459, 0.9367, 0.3567, 0.9377, 0.3178, 0.9767, 0.3459, 0.941, 0.3835, 0.9367, 0.3567, 0.9767, 0.3459, 0.9532, 0.394, 0.941, 0.3835, 0.9767, 0.3459, 0.9301, 0.04013, 0.9371, 0.01917, 0.9693, 0.06694, 0.9332, 0.07574, 0.9301, 0.04013, 0.9693, 0.06694])
me_cube_002.materials.append(mat_material)
me_cube_002.use_remesh_preserve_volume = False
me_cube_002.use_remesh_preserve_attributes = False
me_cube_002.use_mirror_vertex_groups = False
me_cube_002.update()
me_cube = bpy.data.meshes.new('Cube')
me_cube.from_pydata([(0.3297, 1.62, -0.8105), (0.3297, -2.026, -0.8105), (-1.0, -1.529, -0.8211), (-1.0, 1.221, -0.8211), (0.3297, 1.62, 0.7791), (0.3297, -2.026, 0.7791), (-1.0, -1.529, 0.819), (-1.0, 1.221, 0.819), (1.464, -2.091, 0.7421), (1.464, 1.831, 0.7421), (1.464, -2.091, -0.7117), (1.464, 1.831, -0.7117), (2.444, 1.774, -0.6909), (2.444, -2.034, -0.6909), (2.444, 1.774, 0.694), (2.444, -2.034, 0.694), (3.269, -1.539, 0.4651), (3.269, 1.279, 0.4651), (3.269, -1.539, -0.4651), (3.269, 1.279, -0.4651), (3.54, 1.279, -1.139e-09), (3.54, -1.539, -1.139e-09), (-2.978, 0.8044, -0.6392), (-2.978, 0.8044, 0.637), (-2.978, -0.9954, -0.6392), (-2.978, -0.9954, 0.637), (-4.977, -0.9419, -0.4473), (-4.977, 0.3635, -0.4473), (-4.977, -0.9419, 0.4451), (-4.977, 0.3635, 0.4451), (-11.38, 0.3635, 0.2328), (-11.38, 0.3635, -0.2349), (-11.38, -1.008, -0.2349), (-11.38, -1.008, 0.2328), (-11.46, -3.384, -0.1529), (-17.73, 1.024, -0.1529), (-11.46, -3.384, 0.1507), (-17.73, 1.024, 0.1507), (-18.06, -1.755, -0.1529), (-18.88, -1.153, -0.1529), (-18.99, -0.06447, -0.1529), (-18.06, -1.755, 0.1507), (-18.88, -1.153, 0.1507), (-18.99, -0.06447, 0.1507), (-13.14, -1.539, -0.2349), (-13.18, -2.136, -0.2079), (-12.47, -2.732, -0.2079), (-13.14, -1.539, 0.2328), (-13.18, -2.136, 0.2057), (-12.47, -2.732, 0.2057), (-8.18, -0.8708, 0.3519), (-8.18, -0.8708, -0.354), (-19.73, 1.175, 0.09533), (-20.99, 0.08687, 0.09533), (-20.32, -1.217, 0.09533), (-18.75, -2.134, 0.09533), (-13.94, -3.966, 0.09533), (-19.73, 1.175, -0.09748), (-20.99, 0.08687, -0.09748), (-20.32, -1.217, -0.09748), (-18.75, -2.134, -0.09748), (-13.94, -3.966, -0.09748), (-11.99, -3.622, 0.1507), (-11.99, -3.622, -0.1529), (-15.45, -4.395, -0.001077), (-20.75, -2.256, -0.001077), (-22.99, -0.03488, -0.001077), (-22.31, -1.339, -0.001077), (-21.72, 1.407, -0.001077), (-22.85, 0.7646, -0.001077), (-0.9931, 1.951, 0.7453), (1.426, 1.951, 0.5709), (2.713, 1.951, 0.1294), (2.266, 1.951, -0.3726), (0.2941, 1.951, -0.7003), (-2.28, 1.951, -0.7003), (-4.253, 1.951, -0.3726), (-4.7, 1.951, 0.1294), (-3.412, 1.951, 0.5709), (1.747, -41.21, 0.6035), (3.706, -41.21, 0.4623), (4.748, -41.21, 0.1048), (4.386, -41.21, -0.3018), (2.789, -41.21, -0.5671), (0.7048, -41.21, -0.5671), (-0.8922, -41.21, -0.3018), (-1.254, -41.21, 0.1048), (-0.2118, -41.21, 0.4623), (1.747, -41.21, -1.273e-05), (-3.29, 2.736, 0.5709), (-4.512, 2.863, 0.1294), (-4.088, 2.819, -0.3726), (-2.215, 2.624, -0.7003), (0.229, 2.37, -0.7003), (2.101, 2.174, -0.3726), (2.526, 2.13, 0.1294), (1.304, 2.258, 0.5709), (-0.9931, 2.497, 0.7453), (1.163, 3.634, 0.5087), (2.731, 3.471, 0.3897), (3.565, 3.384, 0.08835), (3.276, 3.414, -0.2544), (1.998, 3.547, -0.4781), (0.329, 3.721, -0.4781), (-0.9492, 3.854, -0.2544), (-1.239, 3.885, 0.08835), (-0.4047, 3.798, 0.3897), (1.555, 4.008, 4.545e-06)], [], [(0, 1, 2, 3), (4, 7, 6, 5), (1, 5, 6, 2), (4, 0, 3, 7), (0, 4, 9, 11), (5, 1, 10, 8), (4, 5, 8, 9), (1, 0, 11, 10), (10, 11, 12, 13), (9, 8, 15, 14), (8, 10, 13, 15), (11, 9, 14, 12), (14, 15, 16, 17), (13, 12, 19, 18), (20, 12, 14), (17, 20, 14), (20, 19, 12), (21, 15, 13), (18, 21, 13), (21, 16, 15), (19, 20, 21, 18), (20, 17, 16, 21), (7, 3, 22, 23), (2, 6, 25, 24), (6, 7, 23, 25), (3, 2, 24, 22), (22, 24, 26, 27), (25, 23, 29, 28), (24, 25, 28, 26), (23, 22, 27, 29), (29, 27, 31, 30), (30, 31, 35, 37), (39, 31, 32), (40, 35, 31), (38, 39, 32), (39, 40, 31), (42, 33, 30), (37, 43, 30), (43, 42, 30), (42, 41, 33), (33, 47, 44, 32), (47, 48, 45, 44), (48, 49, 46, 45), (49, 36, 34, 46), (32, 44, 38), (44, 45, 38), (45, 46, 38), (46, 34, 38), (36, 49, 41), (49, 48, 41), (48, 47, 41), (47, 33, 41), (28, 50, 51, 26), (50, 33, 32, 51), (50, 29, 30), (33, 50, 30), (50, 28, 29), (51, 31, 27), (26, 51, 27), (51, 32, 31), (43, 37, 52, 53), (42, 43, 53, 54), (41, 42, 54, 55), (35, 40, 58, 57), (40, 39, 59, 58), (39, 38, 60, 59), (37, 35, 57, 52), (62, 41, 55), (56, 62, 55), (62, 36, 41), (63, 60, 38), (34, 63, 38), (63, 61, 60), (36, 62, 63, 34), (62, 56, 61, 63), (61, 56, 64), (52, 57, 68), (60, 61, 64, 65), (59, 60, 65, 67), (58, 59, 67, 66), (56, 55, 65, 64), (55, 54, 67, 65), (54, 53, 66, 67), (69, 57, 58), (66, 69, 58), (69, 68, 57), (69, 53, 52), (68, 69, 52), (69, 66, 53), (88, 80, 79), (88, 81, 80), (88, 82, 81), (88, 83, 82), (88, 84, 83), (88, 85, 84), (88, 86, 85), (88, 87, 86), (88, 79, 87), (70, 79, 80, 71), (71, 80, 81, 72), (72, 81, 82, 73), (73, 82, 83, 74), (74, 83, 84, 75), (75, 84, 85, 76), (76, 85, 86, 77), (77, 86, 87, 78), (79, 70, 78, 87), (78, 70, 97, 89), (77, 78, 89, 90), (76, 77, 90, 91), (75, 76, 91, 92), (74, 75, 92, 93), (73, 74, 93, 94), (72, 73, 94, 95), (71, 72, 95, 96), (70, 71, 96, 97), (97, 96, 99, 98), (96, 95, 100, 99), (95, 94, 101, 100), (94, 93, 102, 101), (93, 92, 103, 102), (92, 91, 104, 103), (91, 90, 105, 104), (90, 89, 106, 105), (89, 97, 98, 106), (106, 98, 107), (105, 106, 107), (104, 105, 107), (103, 104, 107), (102, 103, 107), (101, 102, 107), (100, 101, 107), (99, 100, 107), (98, 99, 107)])
me_cube.polygons.foreach_set('use_smooth', [True] * 134)
_k = set([(0, 3), (0, 11), (1, 2), (1, 10), (2, 24), (3, 22), (4, 7), (4, 9), (5, 6), (5, 8), (6, 25), (7, 23), (8, 15), (9, 14), (10, 13), (11, 12), (12, 19), (13, 18), (14, 17), (15, 16), (16, 21), (17, 20), (18, 21), (19, 20), (22, 27), (23, 29), (24, 26), (25, 28), (26, 51), (27, 31), (28, 50), (29, 30), (30, 37), (31, 35), (32, 44), (32, 51), (33, 47), (33, 50), (34, 46), (34, 63), (35, 57), (36, 49), (36, 62), (37, 52), (44, 45), (45, 46), (47, 48), (48, 49), (52, 68), (56, 62), (56, 64), (57, 68), (61, 63), (61, 64), (64, 65), (65, 67), (66, 67), (66, 69), (68, 69), (79, 80), (79, 87), (80, 81), (81, 82), (82, 83), (83, 84), (84, 85), (85, 86), (86, 87)])
me_cube.attributes.new('sharp_edge', 'BOOLEAN', 'EDGE').data.foreach_set('value', [ (min(e.vertices), max(e.vertices)) in _k for e in me_cube.edges])
_uv = me_cube.uv_layers.new(name='UVTex')
_uv.uv.foreach_set('vector', [0.1713, 0.9658, 0.1642, 0.8313, 0.2095, 0.8468, 0.2148, 0.9482, 0.1667, 0.9663, 0.2102, 0.9488, 0.2049, 0.8473, 0.1596, 0.8318, 0.1128, 0.7456, 0.1084, 0.6986, 0.1503, 0.6936, 0.1548, 0.7421, 0.8585, 0.6138, 0.8588, 0.6599, 0.8185, 0.6605, 0.8182, 0.6129, 0.8588, 0.6599, 0.8585, 0.6138, 0.8919, 0.6147, 0.8922, 0.6568, 0.1084, 0.6986, 0.1128, 0.7456, 0.07887, 0.7458, 0.07494, 0.7028, 0.1667, 0.9663, 0.1596, 0.8318, 0.1217, 0.8319, 0.1293, 0.9766, 0.1642, 0.8313, 0.1713, 0.9658, 0.1337, 0.976, 0.1261, 0.8313, 0.1261, 0.8313, 0.1337, 0.976, 0.101, 0.976, 0.0936, 0.8355, 0.1293, 0.9766, 0.1217, 0.8319, 0.08912, 0.8361, 0.09649, 0.9766, 0.07494, 0.7028, 0.07887, 0.7458, 0.04978, 0.7478, 0.04603, 0.7069, 0.8922, 0.6568, 0.8919, 0.6147, 0.9204, 0.6159, 0.9206, 0.656, 0.09649, 0.9766, 0.08912, 0.8361, 0.06156, 0.8562, 0.06701, 0.9601, 0.0936, 0.8355, 0.101, 0.976, 0.07152, 0.9596, 0.06606, 0.8556, 0.9554, 0.6358, 0.9206, 0.656, 0.9204, 0.6159, 0.9484, 0.6218, 0.9554, 0.6358, 0.9204, 0.6159, 0.9554, 0.6358, 0.9486, 0.6498, 0.9206, 0.656, 0.01233, 0.7306, 0.04603, 0.7069, 0.04978, 0.7478, 0.02064, 0.7443, 0.01233, 0.7306, 0.04978, 0.7478, 0.01233, 0.7306, 0.01802, 0.7157, 0.04603, 0.7069, 0.07152, 0.9596, 0.05359, 0.9607, 0.04813, 0.8568, 0.06606, 0.8556, 0.04907, 0.9613, 0.06701, 0.9601, 0.06156, 0.8562, 0.04362, 0.8573, 0.8182, 0.6129, 0.8185, 0.6605, 0.7599, 0.6556, 0.7596, 0.6186, 0.1548, 0.7421, 0.1503, 0.6936, 0.2115, 0.6934, 0.2149, 0.7312, 0.2049, 0.8473, 0.2102, 0.9488, 0.2756, 0.9291, 0.2721, 0.8628, 0.2148, 0.9482, 0.2095, 0.8468, 0.2767, 0.8622, 0.2802, 0.9286, 0.2802, 0.9286, 0.2767, 0.8622, 0.3437, 0.8599, 0.3462, 0.908, 0.2721, 0.8628, 0.2756, 0.9291, 0.3417, 0.9086, 0.3392, 0.8604, 0.2149, 0.7312, 0.2115, 0.6934, 0.2711, 0.6937, 0.2736, 0.7201, 0.7596, 0.6186, 0.7599, 0.6556, 0.7005, 0.6504, 0.7003, 0.6245, 0.7003, 0.6245, 0.7005, 0.6504, 0.5148, 0.6455, 0.5146, 0.6211, 0.5146, 0.6211, 0.5148, 0.6455, 0.3287, 0.6373, 0.3285, 0.6129, 0.8079, 0.8199, 0.5597, 0.8943, 0.5571, 0.8437, 0.8134, 0.8615, 0.7719, 0.9048, 0.5597, 0.8943, 0.772, 0.793, 0.8079, 0.8199, 0.5571, 0.8437, 0.8079, 0.8199, 0.8134, 0.8615, 0.5597, 0.8943, 0.8033, 0.8205, 0.5525, 0.8442, 0.5552, 0.8948, 0.7674, 0.9054, 0.8088, 0.862, 0.5552, 0.8948, 0.8088, 0.862, 0.8033, 0.8205, 0.5552, 0.8948, 0.8033, 0.8205, 0.7675, 0.7935, 0.5525, 0.8442, 0.4613, 0.6826, 0.5156, 0.6776, 0.5168, 0.6915, 0.4626, 0.6964, 0.5156, 0.6776, 0.5334, 0.6768, 0.5345, 0.6891, 0.5168, 0.6915, 0.5334, 0.6768, 0.5609, 0.6743, 0.562, 0.6866, 0.5345, 0.6891, 0.5609, 0.6743, 0.5966, 0.6727, 0.5974, 0.6817, 0.562, 0.6866, 0.5571, 0.8437, 0.6399, 0.8056, 0.772, 0.793, 0.6399, 0.8056, 0.6404, 0.7872, 0.772, 0.793, 0.6404, 0.7872, 0.6147, 0.764, 0.772, 0.793, 0.6147, 0.764, 0.5649, 0.7243, 0.772, 0.793, 0.5603, 0.7248, 0.6102, 0.7645, 0.7675, 0.7935, 0.6102, 0.7645, 0.6358, 0.7878, 0.7675, 0.7935, 0.6358, 0.7878, 0.6354, 0.8061, 0.7675, 0.7935, 0.6354, 0.8061, 0.5525, 0.8442, 0.7675, 0.7935, 0.2711, 0.6937, 0.3662, 0.6878, 0.3681, 0.7086, 0.2736, 0.7201, 0.3662, 0.6878, 0.4613, 0.6826, 0.4626, 0.6964, 0.3681, 0.7086, 0.446, 0.8562, 0.3417, 0.9086, 0.5552, 0.8948, 0.5525, 0.8442, 0.446, 0.8562, 0.5552, 0.8948, 0.446, 0.8562, 0.3392, 0.8604, 0.3417, 0.9086, 0.4506, 0.8556, 0.5597, 0.8943, 0.3462, 0.908, 0.3437, 0.8599, 0.4506, 0.8556, 0.3462, 0.908, 0.4506, 0.8556, 0.5571, 0.8437, 0.5597, 0.8943, 0.8088, 0.862, 0.7674, 0.9054, 0.8352, 0.9085, 0.8783, 0.8669, 0.8033, 0.8205, 0.8088, 0.862, 0.8783, 0.8669, 0.8546, 0.8171, 0.7675, 0.7935, 0.8033, 0.8205, 0.8546, 0.8171, 0.7988, 0.7769, 0.7719, 0.9048, 0.8134, 0.8615, 0.8828, 0.8663, 0.8398, 0.908, 0.8134, 0.8615, 0.8079, 0.8199, 0.8592, 0.8166, 0.8828, 0.8663, 0.8079, 0.8199, 0.772, 0.793, 0.8033, 0.7763, 0.8592, 0.8166, 0.3285, 0.6129, 0.3287, 0.6373, 0.1675, 0.6342, 0.1673, 0.613, 0.5958, 0.7096, 0.7675, 0.7935, 0.7988, 0.7769, 0.6539, 0.7026, 0.5958, 0.7096, 0.7988, 0.7769, 0.5958, 0.7096, 0.5603, 0.7248, 0.7675, 0.7935, 0.6004, 0.7091, 0.8033, 0.7763, 0.772, 0.793, 0.5649, 0.7243, 0.6004, 0.7091, 0.772, 0.793, 0.6004, 0.7091, 0.6584, 0.702, 0.8033, 0.7763, 0.5966, 0.6727, 0.6139, 0.6711, 0.6147, 0.6801, 0.5974, 0.6817, 0.6139, 0.6711, 0.6724, 0.6655, 0.6731, 0.6732, 0.6147, 0.6801, 0.6731, 0.6732, 0.6724, 0.6655, 0.7316, 0.6638, 0.1673, 0.613, 0.1675, 0.6342, 0.00536, 0.6282, 0.8033, 0.7763, 0.6584, 0.702, 0.7045, 0.6905, 0.8747, 0.7767, 0.8592, 0.8166, 0.8033, 0.7763, 0.8747, 0.7767, 0.9281, 0.812, 0.8828, 0.8663, 0.8592, 0.8166, 0.9281, 0.812, 0.9514, 0.8614, 0.6539, 0.7026, 0.7988, 0.7769, 0.8702, 0.7772, 0.7, 0.691, 0.7988, 0.7769, 0.8546, 0.8171, 0.9236, 0.8125, 0.8702, 0.7772, 0.8546, 0.8171, 0.8783, 0.8669, 0.9469, 0.8619, 0.9236, 0.8125, 0.9468, 0.8918, 0.8398, 0.908, 0.8828, 0.8663, 0.9514, 0.8614, 0.9468, 0.8918, 0.8828, 0.8663, 0.9468, 0.8918, 0.9082, 0.9164, 0.8398, 0.908, 0.9423, 0.8923, 0.8783, 0.8669, 0.8352, 0.9085, 0.9037, 0.9169, 0.9423, 0.8923, 0.8352, 0.9085, 0.9423, 0.8923, 0.9469, 0.8619, 0.8783, 0.8669, 0.1421, 0.5112, 0.1931, 0.5498, 0.1421, 0.5616, 0.1421, 0.5112, 0.2202, 0.52, 0.1931, 0.5498, 0.1421, 0.5112, 0.2108, 0.4861, 0.2202, 0.52, 0.1421, 0.5112, 0.1693, 0.464, 0.2108, 0.4861, 0.1421, 0.5112, 0.115, 0.464, 0.1693, 0.464, 0.1421, 0.5112, 0.07342, 0.4861, 0.115, 0.464, 0.1421, 0.5112, 0.064, 0.52, 0.07342, 0.4861, 0.1421, 0.5112, 0.09113, 0.5498, 0.064, 0.52, 0.1421, 0.5112, 0.1421, 0.5616, 0.09113, 0.5498, 0.84, 0.1206, 0.02361, 0.1063, 0.02361, 0.06135, 0.8399, 0.06888, 0.8399, 0.06888, 0.02361, 0.06135, 0.02361, 0.01615, 0.8403, 0.033, 0.8359, 0.3923, 0.02361, 0.4214, 0.02361, 0.3763, 0.8336, 0.3691, 0.8336, 0.3691, 0.02361, 0.3763, 0.02361, 0.3301, 0.8398, 0.3189, 0.8398, 0.3189, 0.02361, 0.3301, 0.02361, 0.285, 0.832, 0.2654, 0.832, 0.2654, 0.02361, 0.285, 0.02361, 0.2402, 0.8245, 0.2221, 0.8245, 0.2221, 0.02361, 0.2402, 0.02361, 0.1954, 0.8257, 0.2037, 0.8257, 0.2037, 0.02361, 0.1954, 0.02361, 0.151, 0.8338, 0.1708, 0.02361, 0.1063, 0.84, 0.1206, 0.8338, 0.1708, 0.02361, 0.151, 0.8338, 0.1708, 0.84, 0.1206, 0.8677, 0.1209, 0.8766, 0.1699, 0.8257, 0.2037, 0.8338, 0.1708, 0.8766, 0.1699, 0.885, 0.2061, 0.8245, 0.2221, 0.8257, 0.2037, 0.885, 0.2061, 0.8723, 0.2244, 0.832, 0.2654, 0.8245, 0.2221, 0.8723, 0.2244, 0.8674, 0.2656, 0.8398, 0.3189, 0.832, 0.2654, 0.8674, 0.2656, 0.8616, 0.3174, 0.8336, 0.3691, 0.8398, 0.3189, 0.8616, 0.3174, 0.8497, 0.3652, 0.8359, 0.3923, 0.8336, 0.3691, 0.8497, 0.3652, 0.8542, 0.3864, 0.8399, 0.06888, 0.8403, 0.033, 0.8523, 0.038, 0.8566, 0.07155, 0.84, 0.1206, 0.8399, 0.06888, 0.8566, 0.07155, 0.8677, 0.1209, 0.8677, 0.1209, 0.8566, 0.07155, 0.9301, 0.04013, 0.9332, 0.07574, 0.8566, 0.07155, 0.8523, 0.038, 0.9371, 0.01917, 0.9301, 0.04013, 0.8542, 0.3864, 0.8497, 0.3652, 0.941, 0.3835, 0.9532, 0.394, 0.8497, 0.3652, 0.8616, 0.3174, 0.9367, 0.3567, 0.941, 0.3835, 0.8616, 0.3174, 0.8674, 0.2656, 0.9377, 0.3178, 0.9367, 0.3567, 0.8674, 0.2656, 0.8723, 0.2244, 0.9436, 0.2897, 0.9377, 0.3178, 0.8723, 0.2244, 0.885, 0.2061, 0.9596, 0.2811, 0.9436, 0.2897, 0.885, 0.2061, 0.8766, 0.1699, 0.9387, 0.1093, 0.9505, 0.1275, 0.8766, 0.1699, 0.8677, 0.1209, 0.9332, 0.07574, 0.9387, 0.1093, 0.9387, 0.1093, 0.9332, 0.07574, 0.9693, 0.06694, 0.9505, 0.1275, 0.9387, 0.1093, 0.9693, 0.06694, 0.9436, 0.2897, 0.9596, 0.2811, 0.9767, 0.3459, 0.9377, 0.3178, 0.9436, 0.2897, 0.9767, 0.3459, 0.9367, 0.3567, 0.9377, 0.3178, 0.9767, 0.3459, 0.941, 0.3835, 0.9367, 0.3567, 0.9767, 0.3459, 0.9532, 0.394, 0.941, 0.3835, 0.9767, 0.3459, 0.9301, 0.04013, 0.9371, 0.01917, 0.9693, 0.06694, 0.9332, 0.07574, 0.9301, 0.04013, 0.9693, 0.06694])
me_cube.use_remesh_preserve_volume = False
me_cube.use_remesh_preserve_attributes = False
me_cube.use_mirror_vertex_groups = False
me_cube.update()

# ---- objects
ob_cube_002 = bpy.data.objects.new('Cube.002', me_cube_002)
ob_cube = bpy.data.objects.new('Cube', me_cube)
ob_lamp = bpy.data.objects.new('Lamp', light_lamp)
ob_camera = bpy.data.objects.new('Camera', cam_camera)

# ---- transforms, parenting, visibility, modifiers, constraints
ob_cube_002.location = (0.8602, -0.6466, 1.552)
ob_cube_002.rotation_euler = (1.419, -0.1391, 3.674)
ob_cube_002.scale = (0.03573, 0.1134, 0.1134)
ob_cube_002.lineart.crease_threshold = 0.0
_m = ob_cube_002.modifiers.new('EdgeSplit', 'EDGE_SPLIT')
_m.split_angle = 0.8029
_m.use_edge_angle = False
ob_cube.location = (-0.009211, 0.0, 0.0)
ob_cube.scale = (0.03573, 0.1134, 0.1134)
ob_cube.hide_render = True
ob_cube.lineart.crease_threshold = 0.0
_m = ob_cube.modifiers.new('EdgeSplit', 'EDGE_SPLIT')
_m.split_angle = 0.8029
_m.use_edge_angle = False
ob_lamp.location = (2.759, -2.618, 5.194)
ob_lamp.rotation_euler = (0.5716, -0.6452, 0.9483)
ob_lamp.lock_rotations_4d = False
ob_lamp.empty_display_type = 'ARROWS'
ob_lamp.color = (0.0, 0.0, 0.0, 0.0)
ob_lamp.lineart.crease_threshold = 0.0
ob_camera.location = (7.868, -6.053, 5.398)
ob_camera.rotation_euler = (1.109, 0.01082, 0.8149)
ob_camera.lock_rotations_4d = False
ob_camera.empty_display_type = 'ARROWS'
ob_camera.color = (0.0, 0.0, 0.0, 0.0)
ob_camera.display_type = 'WIRE'
ob_camera.lineart.crease_threshold = 0.0

# ---- collection membership
col_collection_1.objects.link(ob_cube_002)
col_collection_1.objects.link(ob_cube)
col_collection_1.objects.link(ob_lamp)
col_collection_1.objects.link(ob_camera)

# ---- scene / render settings (as saved in the file)
scene.camera = ob_camera
scene.frame_start = 1; scene.frame_end = 250; scene.frame_set(2)
scene.render.engine = 'BLENDER_EEVEE_NEXT'
scene.render.image_settings.color_mode = 'RGB'
scene.render.image_settings.compression = 90
scene.render.resolution_percentage = 50
scene.render.dither_intensity = 0.0
scene.render.bake_margin = 2
scene.render.bake_bias = 0.0
scene.cycles.use_denoising = False
scene.cycles.samples = 10
scene.cycles.sampling_pattern = 'TABULATED_SOBOL'
scene.cycles.light_sampling_threshold = 0.0
scene.cycles.use_adaptive_sampling = False
scene.cycles.use_light_tree = False
scene.cycles.blur_glossy = 0.0
scene.cycles.volume_bounces = 1
scene.cycles.pixel_filter_type = 'GAUSSIAN'
scene.cycles.sample_clamp_indirect = 0.0
scene.view_settings.view_transform = 'Standard'
bpy.context.view_layer.update()
